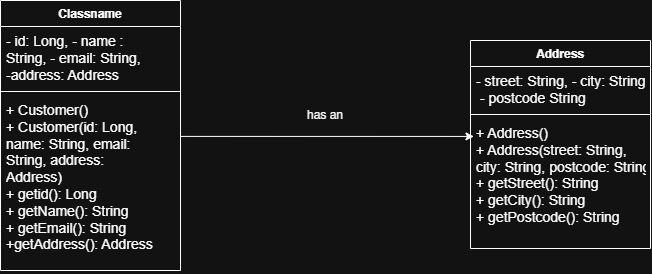

The diagram above was exported from draw.io. Its source (the exported page's mxGraphModel, read from the mxfile embedded in the PNG):
<mxGraphModel dx="774" dy="544" grid="1" gridSize="10" guides="1" tooltips="1" connect="1" arrows="1" fold="1" page="1" pageScale="1" pageWidth="850" pageHeight="1100" math="0" shadow="0">
  <root>
    <mxCell id="0" />
    <mxCell id="1" parent="0" />
    <mxCell id="k_hT1oqddwNNlEZQixIC-5" parent="1" style="swimlane;fontStyle=1;align=center;verticalAlign=top;childLayout=stackLayout;horizontal=1;startSize=26;horizontalStack=0;resizeParent=1;resizeParentMax=0;resizeLast=0;collapsible=1;marginBottom=0;whiteSpace=wrap;html=1;" value="Classname" vertex="1">
      <mxGeometry height="270" width="180" x="80" y="120" as="geometry">
        <mxRectangle height="30" width="100" x="80" y="120" as="alternateBounds" />
      </mxGeometry>
    </mxCell>
    <mxCell id="k_hT1oqddwNNlEZQixIC-6" parent="k_hT1oqddwNNlEZQixIC-5" style="text;strokeColor=none;fillColor=none;align=left;verticalAlign=top;spacingLeft=4;spacingRight=4;overflow=hidden;rotatable=0;points=[[0,0.5],[1,0.5]];portConstraint=eastwest;whiteSpace=wrap;html=1;" value="&lt;span style=&quot;font-family: Arial, sans-serif, &amp;quot;Noto Color Emoji&amp;quot;; font-size: 14px; white-space: pre; color: light-dark(rgb(232, 234, 242), rgb(255, 255, 255));&quot;&gt;- id: Long, - name :&lt;/span&gt;&lt;div&gt;&lt;span style=&quot;color: light-dark(rgb(232, 234, 242), rgb(255, 255, 255));&quot;&gt;&lt;span style=&quot;font-family: Arial, sans-serif, &amp;quot;Noto Color Emoji&amp;quot;; font-size: 14px; white-space: pre;&quot;&gt;String, - &lt;/span&gt;&lt;span style=&quot;font-family: Arial, sans-serif, &amp;quot;Noto Color Emoji&amp;quot;; font-size: 14px; white-space: pre;&quot;&gt;email: String,&lt;/span&gt;&lt;/span&gt;&lt;div&gt;&lt;span style=&quot;font-family: Arial, sans-serif, &amp;quot;Noto Color Emoji&amp;quot;; font-size: 14px; white-space: pre; color: light-dark(rgb(232, 234, 242), rgb(255, 255, 255));&quot;&gt;-address: Address&lt;/span&gt;&lt;/div&gt;&lt;/div&gt;" vertex="1">
      <mxGeometry height="61" width="180" y="26" as="geometry" />
    </mxCell>
    <mxCell id="k_hT1oqddwNNlEZQixIC-7" parent="k_hT1oqddwNNlEZQixIC-5" style="line;strokeWidth=1;fillColor=none;align=left;verticalAlign=middle;spacingTop=-1;spacingLeft=3;spacingRight=3;rotatable=0;labelPosition=right;points=[];portConstraint=eastwest;strokeColor=inherit;" value="" vertex="1">
      <mxGeometry height="8" width="180" y="87" as="geometry" />
    </mxCell>
    <mxCell id="k_hT1oqddwNNlEZQixIC-8" parent="k_hT1oqddwNNlEZQixIC-5" style="text;strokeColor=none;fillColor=none;align=left;verticalAlign=top;spacingLeft=4;spacingRight=4;overflow=hidden;rotatable=0;points=[[0,0.5],[1,0.5]];portConstraint=eastwest;whiteSpace=wrap;html=1;" value="&lt;span style=&quot;font-family: Arial, sans-serif, &amp;quot;Noto Color Emoji&amp;quot;; font-size: 14px; white-space: pre; color: light-dark(rgb(232, 234, 242), rgb(255, 255, 255));&quot;&gt;+ Customer()&lt;br&gt;+ Customer(id: Long,&lt;br&gt;name: String, email:&lt;br&gt;String, address:&lt;br&gt;Address)&lt;br&gt;+ getid(): Long&lt;br&gt;+ getName(): String&lt;br&gt;+ getEmail(): String&lt;br&gt;+getAddress(): Address&lt;/span&gt;" vertex="1">
      <mxGeometry height="175" width="180" y="95" as="geometry" />
    </mxCell>
    <mxCell id="k_hT1oqddwNNlEZQixIC-10" parent="1" style="swimlane;fontStyle=1;align=center;verticalAlign=top;childLayout=stackLayout;horizontal=1;startSize=26;horizontalStack=0;resizeParent=1;resizeParentMax=0;resizeLast=0;collapsible=1;marginBottom=0;whiteSpace=wrap;html=1;" value="Address" vertex="1">
      <mxGeometry height="208" width="180" x="550" y="160" as="geometry">
        <mxRectangle height="30" width="100" x="80" y="120" as="alternateBounds" />
      </mxGeometry>
    </mxCell>
    <mxCell id="k_hT1oqddwNNlEZQixIC-11" parent="k_hT1oqddwNNlEZQixIC-10" style="text;strokeColor=none;fillColor=none;align=left;verticalAlign=top;spacingLeft=4;spacingRight=4;overflow=hidden;rotatable=0;points=[[0,0.5],[1,0.5]];portConstraint=eastwest;whiteSpace=wrap;html=1;" value="&lt;span style=&quot;font-family: Arial, sans-serif, &amp;quot;Noto Color Emoji&amp;quot;; font-size: 14px; white-space: pre; color: light-dark(rgb(232, 234, 242), rgb(253, 253, 253));&quot;&gt;- street: String, - city: String,&lt;/span&gt;&lt;div&gt;&lt;span style=&quot;font-family: Arial, sans-serif, &amp;quot;Noto Color Emoji&amp;quot;; font-size: 14px; white-space: pre; color: light-dark(rgb(232, 234, 242), rgb(253, 253, 253));&quot;&gt; - postcode String&lt;/span&gt;&lt;/div&gt;" vertex="1">
      <mxGeometry height="44" width="180" y="26" as="geometry" />
    </mxCell>
    <mxCell id="k_hT1oqddwNNlEZQixIC-12" parent="k_hT1oqddwNNlEZQixIC-10" style="line;strokeWidth=1;fillColor=none;align=left;verticalAlign=middle;spacingTop=-1;spacingLeft=3;spacingRight=3;rotatable=0;labelPosition=right;points=[];portConstraint=eastwest;strokeColor=inherit;" value="" vertex="1">
      <mxGeometry height="8" width="180" y="70" as="geometry" />
    </mxCell>
    <mxCell id="k_hT1oqddwNNlEZQixIC-13" parent="k_hT1oqddwNNlEZQixIC-10" style="text;strokeColor=none;fillColor=none;align=left;verticalAlign=top;spacingLeft=4;spacingRight=4;overflow=hidden;rotatable=0;points=[[0,0.5],[1,0.5]];portConstraint=eastwest;whiteSpace=wrap;html=1;" value="&lt;span style=&quot;font-family: Arial, sans-serif, &amp;quot;Noto Color Emoji&amp;quot;; font-size: 14px; white-space: pre; color: light-dark(rgb(232, 234, 242), rgb(253, 253, 253));&quot;&gt;+ Address()&lt;br&gt;+ Address(street: String,&lt;br&gt;city: String, postcode: String)&lt;br&gt;+ getStreet(): String&lt;br&gt;+ getCity(): String&lt;br&gt;+ getPostcode(): String&lt;/span&gt;" vertex="1">
      <mxGeometry height="130" width="180" y="78" as="geometry" />
    </mxCell>
    <mxCell id="k_hT1oqddwNNlEZQixIC-14" edge="1" parent="1" style="edgeStyle=orthogonalEdgeStyle;rounded=0;orthogonalLoop=1;jettySize=auto;html=1;exitX=1;exitY=0.5;exitDx=0;exitDy=0;entryX=0.019;entryY=0.372;entryDx=0;entryDy=0;entryPerimeter=0;">
      <mxGeometry relative="1" x="0.0016" as="geometry">
        <Array as="points">
          <mxPoint x="260" y="255.96999999999997" />
        </Array>
        <mxPoint x="260" y="272.07" as="sourcePoint" />
        <mxPoint x="553.4200000000001" y="255.9299999999999" as="targetPoint" />
      </mxGeometry>
    </mxCell>
    <mxCell id="k_hT1oqddwNNlEZQixIC-15" parent="1" style="text;html=1;whiteSpace=wrap;strokeColor=none;fillColor=none;align=center;verticalAlign=middle;rounded=0;" value="has an" vertex="1">
      <mxGeometry height="30" width="60" x="375" y="220" as="geometry" />
    </mxCell>
  </root>
</mxGraphModel>